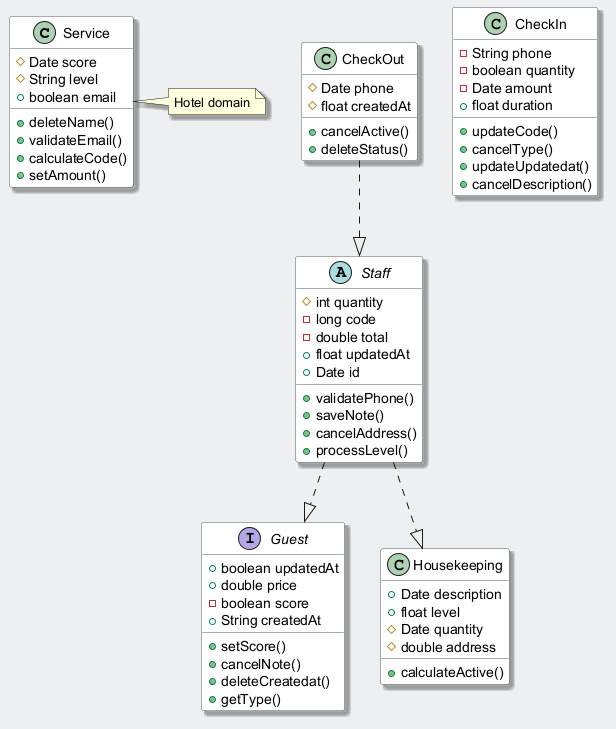

The diagram above was rendered by PlantUML. Its source (embedded in the PNG):
@startuml
skinparam backgroundColor #ECEFF1
skinparam classBackgroundColor #FFFFFF
skinparam classBorderColor #455A64
skinparam shadowing true
class Service {
  #Date score
  #String level
  +boolean email
  +deleteName()
  +validateEmail()
  +calculateCode()
  +setAmount()
}
class CheckOut {
  #Date phone
  #float createdAt
  +cancelActive()
  +deleteStatus()
}
class CheckIn {
  -String phone
  -boolean quantity
  -Date amount
  +float duration
  +updateCode()
  +cancelType()
  +updateUpdatedat()
  +cancelDescription()
}
interface Guest {
  +boolean updatedAt
  +double price
  -boolean score
  +String createdAt
  +setScore()
  +cancelNote()
  +deleteCreatedat()
  +getType()
}
abstract class Staff {
  #int quantity
  -long code
  -double total
  +float updatedAt
  +Date id
  +validatePhone()
  +saveNote()
  +cancelAddress()
  +processLevel()
}
class Housekeeping {
  +Date description
  +float level
  #Date quantity
  #double address
  +calculateActive()
}
Staff ..|> Guest
Staff ..|> Housekeeping
CheckOut ..|> Staff
note right of Service : Hotel domain
@enduml